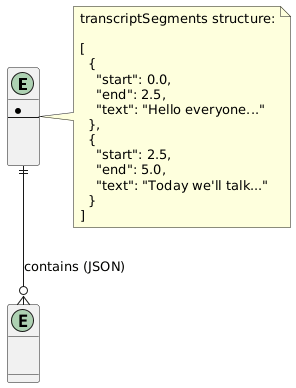

The diagram above was rendered by PlantUML. Its source (embedded in the PNG):
@startuml
entity "Video" as video {
  * id : UUID <<PK>>
  --
  title : String?
  summary : String?
  transcriptSegments : Json?
  userId : UUID <<FK>>
}

note right of video
  transcriptSegments structure:
  
  [
    {
      "start": 0.0,
      "end": 2.5,
      "text": "Hello everyone..."
    },
    {
      "start": 2.5,
      "end": 5.0,
      "text": "Today we'll talk..."
    }
  ]
end note

entity "TranscriptSegment (Virtual)" as segment {
  start : Float
  end : Float
  text : String
}

video ||--o{ segment : "contains (JSON)"
@enduml